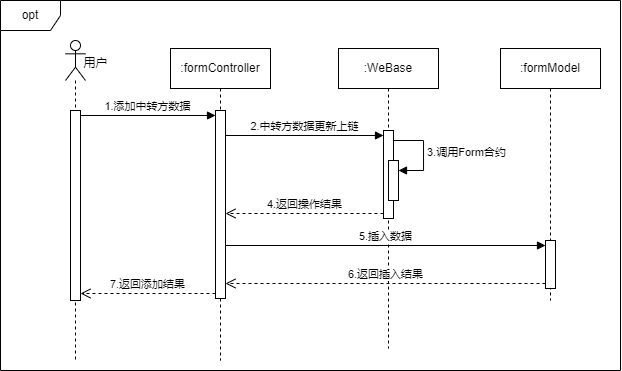

The diagram above was exported from draw.io. Its source (the exported page's mxGraphModel, read from the mxfile embedded in the PNG):
<mxGraphModel dx="859" dy="570" grid="1" gridSize="10" guides="1" tooltips="1" connect="1" arrows="1" fold="1" page="1" pageScale="1" pageWidth="827" pageHeight="1169" math="0" shadow="0">
  <root>
    <mxCell id="0" />
    <mxCell id="1" parent="0" />
    <mxCell id="2" value="opt" style="shape=umlFrame;whiteSpace=wrap;html=1;pointerEvents=0;" vertex="1" parent="1">
      <mxGeometry x="765" y="4540" width="620" height="370" as="geometry" />
    </mxCell>
    <mxCell id="3" value="" style="shape=umlLifeline;perimeter=lifelinePerimeter;whiteSpace=wrap;html=1;container=1;dropTarget=0;collapsible=0;recursiveResize=0;outlineConnect=0;portConstraint=eastwest;newEdgeStyle={&quot;curved&quot;:0,&quot;rounded&quot;:0};participant=umlActor;" vertex="1" parent="1">
      <mxGeometry x="830" y="4580" width="20" height="320" as="geometry" />
    </mxCell>
    <mxCell id="4" value="" style="html=1;points=[[0,0,0,0,5],[0,1,0,0,-5],[1,0,0,0,5],[1,1,0,0,-5]];perimeter=orthogonalPerimeter;outlineConnect=0;targetShapes=umlLifeline;portConstraint=eastwest;newEdgeStyle={&quot;curved&quot;:0,&quot;rounded&quot;:0};" vertex="1" parent="3">
      <mxGeometry x="5" y="70" width="10" height="190" as="geometry" />
    </mxCell>
    <mxCell id="5" value="用户" style="text;html=1;align=center;verticalAlign=middle;resizable=0;points=[];autosize=1;strokeColor=none;fillColor=none;" vertex="1" parent="1">
      <mxGeometry x="835" y="4588" width="50" height="30" as="geometry" />
    </mxCell>
    <mxCell id="6" value=":formController" style="shape=umlLifeline;perimeter=lifelinePerimeter;whiteSpace=wrap;html=1;container=1;dropTarget=0;collapsible=0;recursiveResize=0;outlineConnect=0;portConstraint=eastwest;newEdgeStyle={&quot;curved&quot;:0,&quot;rounded&quot;:0};" vertex="1" parent="1">
      <mxGeometry x="935" y="4588" width="100" height="312" as="geometry" />
    </mxCell>
    <mxCell id="7" value="" style="html=1;points=[[0,0,0,0,5],[0,1,0,0,-5],[1,0,0,0,5],[1,1,0,0,-5]];perimeter=orthogonalPerimeter;outlineConnect=0;targetShapes=umlLifeline;portConstraint=eastwest;newEdgeStyle={&quot;curved&quot;:0,&quot;rounded&quot;:0};" vertex="1" parent="6">
      <mxGeometry x="45" y="62" width="10" height="188" as="geometry" />
    </mxCell>
    <mxCell id="8" value=":formModel" style="shape=umlLifeline;perimeter=lifelinePerimeter;whiteSpace=wrap;html=1;container=1;dropTarget=0;collapsible=0;recursiveResize=0;outlineConnect=0;portConstraint=eastwest;newEdgeStyle={&quot;curved&quot;:0,&quot;rounded&quot;:0};" vertex="1" parent="1">
      <mxGeometry x="1265" y="4588" width="100" height="252" as="geometry" />
    </mxCell>
    <mxCell id="9" value="" style="html=1;points=[[0,0,0,0,5],[0,1,0,0,-5],[1,0,0,0,5],[1,1,0,0,-5]];perimeter=orthogonalPerimeter;outlineConnect=0;targetShapes=umlLifeline;portConstraint=eastwest;newEdgeStyle={&quot;curved&quot;:0,&quot;rounded&quot;:0};" vertex="1" parent="8">
      <mxGeometry x="45" y="192" width="10" height="48" as="geometry" />
    </mxCell>
    <mxCell id="10" value="1.添加中转方数据" style="html=1;verticalAlign=bottom;endArrow=block;curved=0;rounded=0;entryX=0;entryY=0;entryDx=0;entryDy=5;exitX=1;exitY=0;exitDx=0;exitDy=5;exitPerimeter=0;" edge="1" source="4" target="7" parent="1">
      <mxGeometry x="-0.0034" relative="1" as="geometry">
        <mxPoint x="950" y="4655" as="sourcePoint" />
        <mxPoint as="offset" />
      </mxGeometry>
    </mxCell>
    <mxCell id="11" value="7.返回添加结果" style="html=1;verticalAlign=bottom;endArrow=open;dashed=1;endSize=8;curved=0;rounded=0;exitX=0;exitY=1;exitDx=0;exitDy=-5;" edge="1" source="7" target="4" parent="1">
      <mxGeometry x="0.0013" relative="1" as="geometry">
        <mxPoint x="950" y="4725" as="targetPoint" />
        <mxPoint as="offset" />
      </mxGeometry>
    </mxCell>
    <mxCell id="12" value=":WeBase" style="shape=umlLifeline;perimeter=lifelinePerimeter;whiteSpace=wrap;html=1;container=1;dropTarget=0;collapsible=0;recursiveResize=0;outlineConnect=0;portConstraint=eastwest;newEdgeStyle={&quot;curved&quot;:0,&quot;rounded&quot;:0};" vertex="1" parent="1">
      <mxGeometry x="1103" y="4588" width="100" height="300" as="geometry" />
    </mxCell>
    <mxCell id="13" value="" style="html=1;points=[[0,0,0,0,5],[0,1,0,0,-5],[1,0,0,0,5],[1,1,0,0,-5]];perimeter=orthogonalPerimeter;outlineConnect=0;targetShapes=umlLifeline;portConstraint=eastwest;newEdgeStyle={&quot;curved&quot;:0,&quot;rounded&quot;:0};" vertex="1" parent="12">
      <mxGeometry x="45" y="82" width="10" height="88" as="geometry" />
    </mxCell>
    <mxCell id="14" value="" style="html=1;points=[[0,0,0,0,5],[0,1,0,0,-5],[1,0,0,0,5],[1,1,0,0,-5]];perimeter=orthogonalPerimeter;outlineConnect=0;targetShapes=umlLifeline;portConstraint=eastwest;newEdgeStyle={&quot;curved&quot;:0,&quot;rounded&quot;:0};" vertex="1" parent="12">
      <mxGeometry x="50" y="112" width="10" height="40" as="geometry" />
    </mxCell>
    <mxCell id="15" value="3.调用Form合约" style="html=1;align=left;spacingLeft=2;endArrow=block;rounded=0;edgeStyle=orthogonalEdgeStyle;curved=0;rounded=0;" edge="1" parent="12" target="14">
      <mxGeometry relative="1" as="geometry">
        <mxPoint x="55" y="92" as="sourcePoint" />
        <Array as="points">
          <mxPoint x="85" y="122" />
        </Array>
      </mxGeometry>
    </mxCell>
    <mxCell id="16" value="2.中转方数据更新上链" style="html=1;verticalAlign=bottom;endArrow=block;curved=0;rounded=0;entryX=0;entryY=0;entryDx=0;entryDy=5;" edge="1" source="7" target="13" parent="1">
      <mxGeometry x="-0.0027" relative="1" as="geometry">
        <mxPoint x="1077" y="4655" as="sourcePoint" />
        <mxPoint as="offset" />
      </mxGeometry>
    </mxCell>
    <mxCell id="17" value="4.返回操作结果" style="html=1;verticalAlign=bottom;endArrow=open;dashed=1;endSize=8;curved=0;rounded=0;exitX=0;exitY=1;exitDx=0;exitDy=-5;" edge="1" source="13" target="7" parent="1">
      <mxGeometry x="-0.0027" relative="1" as="geometry">
        <mxPoint x="1077" y="4725" as="targetPoint" />
        <mxPoint as="offset" />
      </mxGeometry>
    </mxCell>
    <mxCell id="18" value="5.插入数据" style="html=1;verticalAlign=bottom;endArrow=block;curved=0;rounded=0;entryX=0;entryY=0;entryDx=0;entryDy=5;" edge="1" source="7" target="9" parent="1">
      <mxGeometry relative="1" as="geometry">
        <mxPoint x="1270" y="4765" as="sourcePoint" />
      </mxGeometry>
    </mxCell>
    <mxCell id="19" value="6.返回插入结果" style="html=1;verticalAlign=bottom;endArrow=open;dashed=1;endSize=8;curved=0;rounded=0;exitX=0;exitY=1;exitDx=0;exitDy=-5;" edge="1" source="9" target="7" parent="1">
      <mxGeometry relative="1" as="geometry">
        <mxPoint x="1270" y="4835" as="targetPoint" />
      </mxGeometry>
    </mxCell>
  </root>
</mxGraphModel>